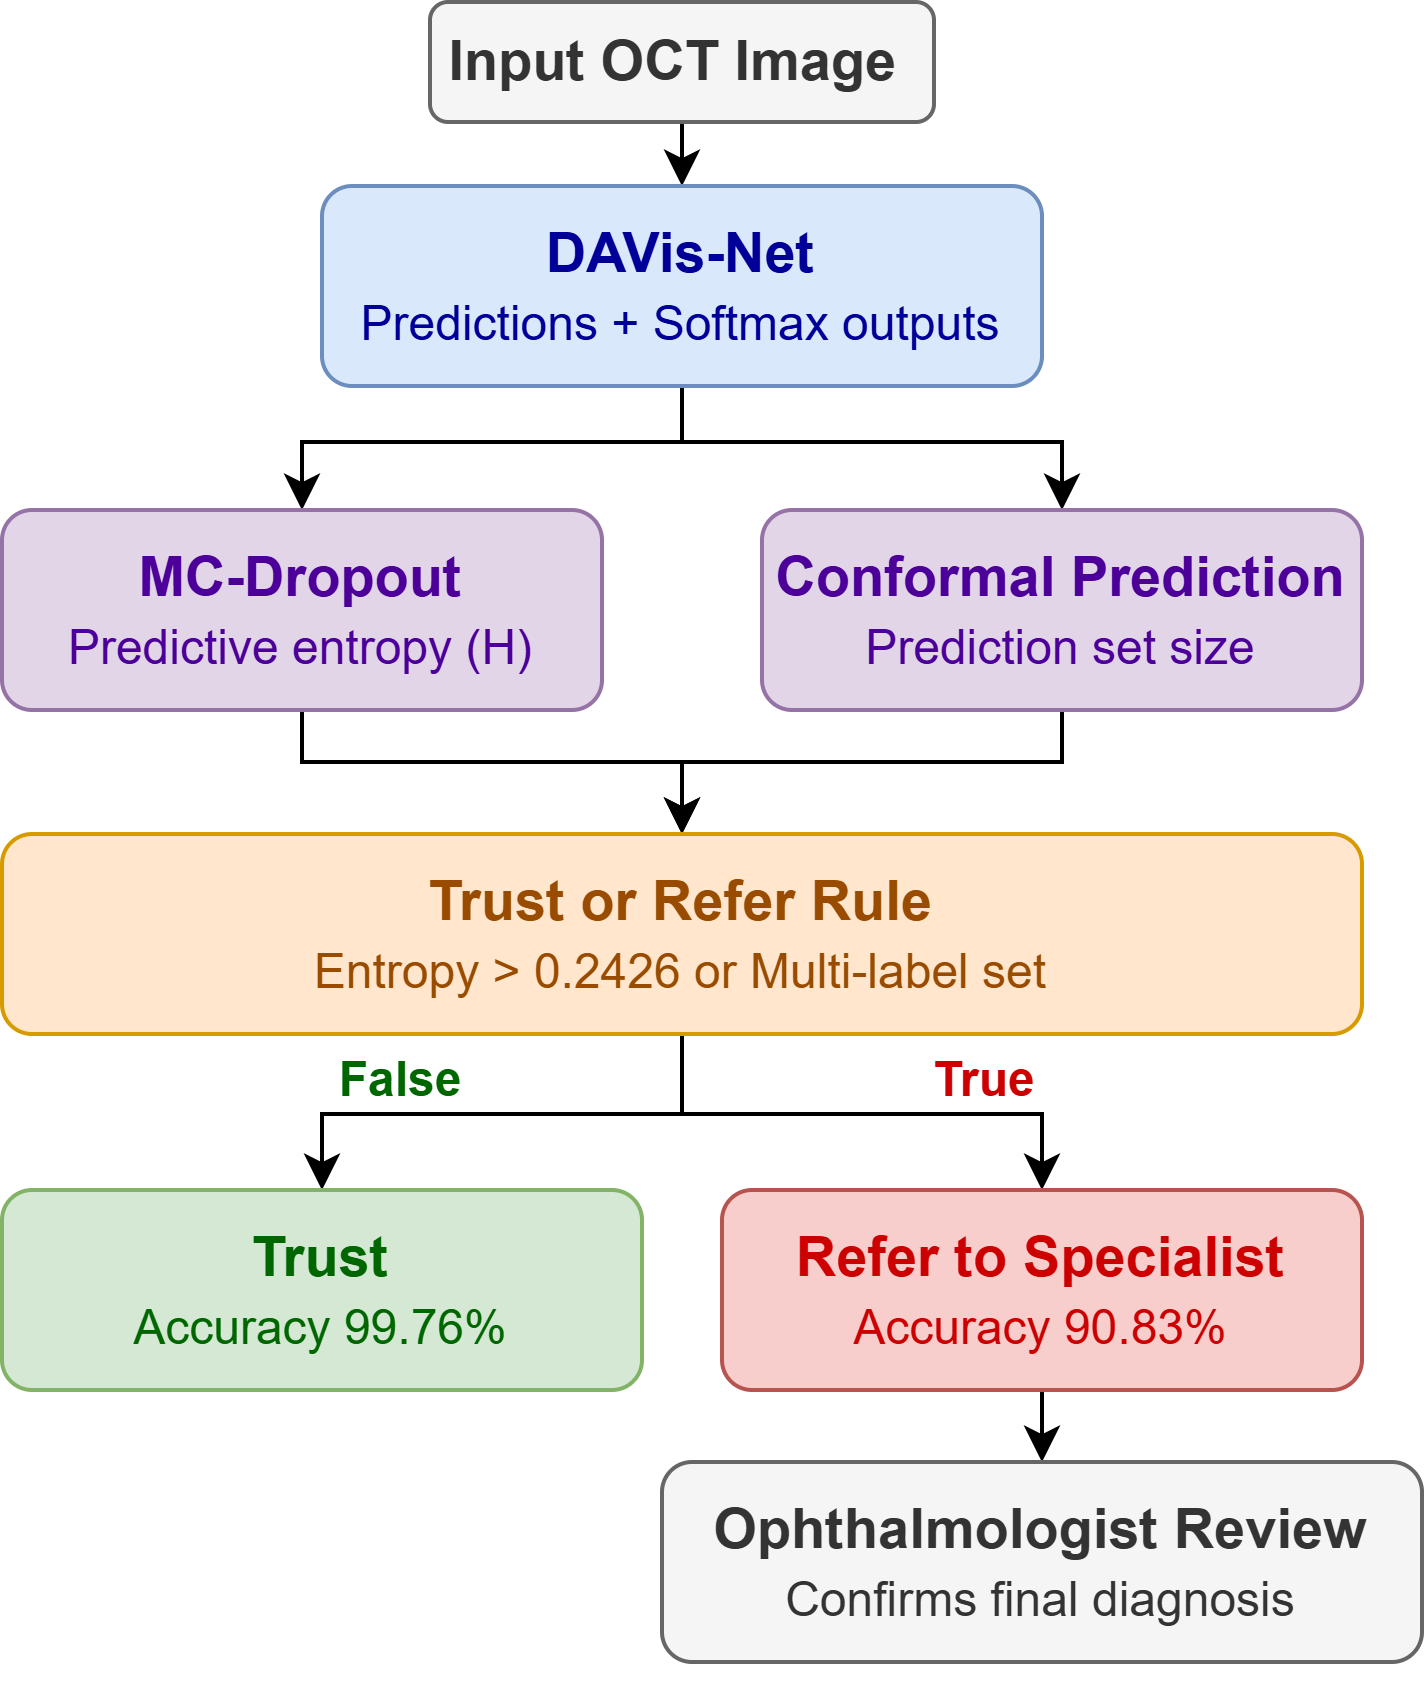

The diagram above was exported from draw.io. Its source (the exported page's mxGraphModel, read from the mxfile embedded in the PNG):
<mxGraphModel dx="774" dy="510" grid="1" gridSize="10" guides="1" tooltips="1" connect="1" arrows="1" fold="1" page="1" pageScale="1" pageWidth="1169" pageHeight="827" math="0" shadow="0">
  <root>
    <mxCell id="0" />
    <mxCell id="1" parent="0" />
    <mxCell id="6fx7VIr-kF9Uxoq-D6wT-25" edge="1" parent="1" source="6fx7VIr-kF9Uxoq-D6wT-2" style="edgeStyle=orthogonalEdgeStyle;rounded=0;orthogonalLoop=1;jettySize=auto;html=1;exitX=0.5;exitY=1;exitDx=0;exitDy=0;entryX=0.5;entryY=0;entryDx=0;entryDy=0;" target="6fx7VIr-kF9Uxoq-D6wT-3">
      <mxGeometry relative="1" as="geometry" />
    </mxCell>
    <mxCell id="6fx7VIr-kF9Uxoq-D6wT-2" parent="1" style="rounded=1;whiteSpace=wrap;html=1;fontStyle=1;fontSize=14;fillColor=#f5f5f5;fontColor=#333333;strokeColor=#666666;" value="Input OCT Image&amp;nbsp;" vertex="1">
      <mxGeometry height="30" width="126" x="271" y="90" as="geometry" />
    </mxCell>
    <mxCell id="QSd0gIOHJY71kSsxAXbJ-5" edge="1" parent="1" source="6fx7VIr-kF9Uxoq-D6wT-3" style="edgeStyle=orthogonalEdgeStyle;rounded=0;orthogonalLoop=1;jettySize=auto;html=1;exitX=0.5;exitY=1;exitDx=0;exitDy=0;entryX=0.5;entryY=0;entryDx=0;entryDy=0;" target="6fx7VIr-kF9Uxoq-D6wT-4">
      <mxGeometry relative="1" as="geometry">
        <Array as="points">
          <mxPoint x="334" y="200" />
          <mxPoint x="239" y="200" />
        </Array>
      </mxGeometry>
    </mxCell>
    <mxCell id="QSd0gIOHJY71kSsxAXbJ-6" edge="1" parent="1" source="6fx7VIr-kF9Uxoq-D6wT-3" style="edgeStyle=orthogonalEdgeStyle;rounded=0;orthogonalLoop=1;jettySize=auto;html=1;exitX=0.5;exitY=1;exitDx=0;exitDy=0;entryX=0.5;entryY=0;entryDx=0;entryDy=0;" target="6fx7VIr-kF9Uxoq-D6wT-5">
      <mxGeometry relative="1" as="geometry">
        <Array as="points">
          <mxPoint x="334" y="200" />
          <mxPoint x="429" y="200" />
        </Array>
      </mxGeometry>
    </mxCell>
    <mxCell id="6fx7VIr-kF9Uxoq-D6wT-3" parent="1" style="rounded=1;whiteSpace=wrap;html=1;fontStyle=1;fontSize=14;fillColor=#dae8fc;strokeColor=#6c8ebf;fontColor=#000099;" value="DAVis-Net&lt;div&gt;&lt;font size=&quot;1&quot;&gt;&lt;span style=&quot;font-weight: normal;&quot;&gt;Predictions + Softmax outputs&lt;/span&gt;&lt;/font&gt;&lt;/div&gt;" vertex="1">
      <mxGeometry height="50" width="180" x="244" y="136" as="geometry" />
    </mxCell>
    <mxCell id="QSd0gIOHJY71kSsxAXbJ-7" edge="1" parent="1" source="6fx7VIr-kF9Uxoq-D6wT-4" style="edgeStyle=orthogonalEdgeStyle;rounded=0;orthogonalLoop=1;jettySize=auto;html=1;exitX=0.5;exitY=1;exitDx=0;exitDy=0;entryX=0.5;entryY=0;entryDx=0;entryDy=0;" target="6fx7VIr-kF9Uxoq-D6wT-6">
      <mxGeometry relative="1" as="geometry">
        <Array as="points">
          <mxPoint x="239" y="280" />
          <mxPoint x="334" y="280" />
        </Array>
      </mxGeometry>
    </mxCell>
    <mxCell id="6fx7VIr-kF9Uxoq-D6wT-4" parent="1" style="rounded=1;whiteSpace=wrap;html=1;fontStyle=1;fontSize=14;fillColor=#e1d5e7;strokeColor=#9673a6;fontColor=#4C0099;" value="MC-Dropout&lt;div&gt;&lt;font size=&quot;1&quot;&gt;&lt;span style=&quot;font-weight: normal;&quot;&gt;Predictive entropy (H)&lt;/span&gt;&lt;/font&gt;&lt;/div&gt;" vertex="1">
      <mxGeometry height="50" width="150" x="164" y="217" as="geometry" />
    </mxCell>
    <mxCell id="QSd0gIOHJY71kSsxAXbJ-8" edge="1" parent="1" source="6fx7VIr-kF9Uxoq-D6wT-5" style="edgeStyle=orthogonalEdgeStyle;rounded=0;orthogonalLoop=1;jettySize=auto;html=1;exitX=0.5;exitY=1;exitDx=0;exitDy=0;entryX=0.5;entryY=0;entryDx=0;entryDy=0;" target="6fx7VIr-kF9Uxoq-D6wT-6">
      <mxGeometry relative="1" as="geometry">
        <Array as="points">
          <mxPoint x="429" y="280" />
          <mxPoint x="334" y="280" />
        </Array>
      </mxGeometry>
    </mxCell>
    <mxCell id="6fx7VIr-kF9Uxoq-D6wT-5" parent="1" style="rounded=1;whiteSpace=wrap;html=1;fontStyle=1;fontSize=14;fillColor=#e1d5e7;strokeColor=#9673a6;fontColor=#4C0099;" value="Conformal Prediction&lt;div&gt;&lt;font size=&quot;1&quot;&gt;&lt;span style=&quot;font-weight: normal;&quot;&gt;Prediction set size&lt;/span&gt;&lt;/font&gt;&lt;/div&gt;" vertex="1">
      <mxGeometry height="50" width="150" x="354" y="217" as="geometry" />
    </mxCell>
    <mxCell id="QSd0gIOHJY71kSsxAXbJ-9" edge="1" parent="1" source="6fx7VIr-kF9Uxoq-D6wT-6" style="edgeStyle=orthogonalEdgeStyle;rounded=0;orthogonalLoop=1;jettySize=auto;html=1;exitX=0.5;exitY=1;exitDx=0;exitDy=0;entryX=0.5;entryY=0;entryDx=0;entryDy=0;" target="6fx7VIr-kF9Uxoq-D6wT-13">
      <mxGeometry relative="1" as="geometry" />
    </mxCell>
    <mxCell id="QSd0gIOHJY71kSsxAXbJ-10" edge="1" parent="1" source="6fx7VIr-kF9Uxoq-D6wT-6" style="edgeStyle=orthogonalEdgeStyle;rounded=0;orthogonalLoop=1;jettySize=auto;html=1;exitX=0.5;exitY=1;exitDx=0;exitDy=0;entryX=0.5;entryY=0;entryDx=0;entryDy=0;" target="6fx7VIr-kF9Uxoq-D6wT-14">
      <mxGeometry relative="1" as="geometry" />
    </mxCell>
    <mxCell id="6fx7VIr-kF9Uxoq-D6wT-6" parent="1" style="rounded=1;whiteSpace=wrap;html=1;fontStyle=1;fontSize=14;fillColor=#ffe6cc;strokeColor=#d79b00;fontColor=#994C00;" value="Trust or Refer Rule&lt;div&gt;&lt;font size=&quot;1&quot;&gt;&lt;span style=&quot;font-weight: normal;&quot;&gt;Entropy &amp;gt; 0.2426 or Multi-label set&lt;/span&gt;&lt;/font&gt;&lt;/div&gt;" vertex="1">
      <mxGeometry height="50" width="340" x="164" y="298" as="geometry" />
    </mxCell>
    <mxCell id="6fx7VIr-kF9Uxoq-D6wT-13" parent="1" style="rounded=1;whiteSpace=wrap;html=1;fontStyle=1;fontSize=14;fillColor=#d5e8d4;strokeColor=#82b366;fontColor=#006600;" value="Trust&lt;div&gt;&lt;span style=&quot;font-weight: normal;&quot;&gt;&lt;font style=&quot;font-size: 12px;&quot;&gt;Accuracy 99.76%&lt;/font&gt;&lt;/span&gt;&lt;/div&gt;" vertex="1">
      <mxGeometry height="50" width="160" x="164" y="387" as="geometry" />
    </mxCell>
    <mxCell id="QSd0gIOHJY71kSsxAXbJ-12" edge="1" parent="1" source="6fx7VIr-kF9Uxoq-D6wT-14" style="edgeStyle=orthogonalEdgeStyle;rounded=0;orthogonalLoop=1;jettySize=auto;html=1;exitX=0.5;exitY=1;exitDx=0;exitDy=0;entryX=0.5;entryY=0;entryDx=0;entryDy=0;" target="6fx7VIr-kF9Uxoq-D6wT-21">
      <mxGeometry relative="1" as="geometry" />
    </mxCell>
    <mxCell id="6fx7VIr-kF9Uxoq-D6wT-14" parent="1" style="rounded=1;whiteSpace=wrap;html=1;fontStyle=1;fontSize=14;fillColor=#f8cecc;strokeColor=#b85450;fontColor=#CC0000;" value="Refer to Specialist&lt;div&gt;&lt;span style=&quot;font-weight: normal;&quot;&gt;&lt;font style=&quot;font-size: 12px;&quot;&gt;Accuracy 90.83%&lt;/font&gt;&lt;/span&gt;&lt;/div&gt;" vertex="1">
      <mxGeometry height="50" width="160" x="344" y="387" as="geometry" />
    </mxCell>
    <mxCell id="6fx7VIr-kF9Uxoq-D6wT-19" parent="1" style="text;html=1;whiteSpace=wrap;strokeColor=none;fillColor=none;align=center;verticalAlign=middle;rounded=0;fontColor=#006600;" value="&lt;b&gt;False&lt;/b&gt;" vertex="1">
      <mxGeometry height="20" width="40" x="244" y="350" as="geometry" />
    </mxCell>
    <mxCell id="6fx7VIr-kF9Uxoq-D6wT-20" parent="1" style="text;html=1;whiteSpace=wrap;strokeColor=none;fillColor=none;align=center;verticalAlign=middle;rounded=0;fontColor=#CC0000;" value="&lt;b&gt;True&lt;/b&gt;" vertex="1">
      <mxGeometry height="15" width="30" x="395" y="352.5" as="geometry" />
    </mxCell>
    <mxCell id="6fx7VIr-kF9Uxoq-D6wT-21" parent="1" style="rounded=1;whiteSpace=wrap;html=1;fontStyle=1;fontSize=14;fillColor=#f5f5f5;strokeColor=#666666;fontColor=#333333;" value="Ophthalmologist Review&lt;div&gt;&lt;span style=&quot;font-weight: normal;&quot;&gt;&lt;font style=&quot;font-size: 12px;&quot;&gt;Confirms final diagnosis&lt;/font&gt;&lt;/span&gt;&lt;/div&gt;" vertex="1">
      <mxGeometry height="50" width="190" x="329" y="455" as="geometry" />
    </mxCell>
    <mxCell id="QSd0gIOHJY71kSsxAXbJ-1" edge="1" parent="1" source="6fx7VIr-kF9Uxoq-D6wT-21" style="edgeStyle=orthogonalEdgeStyle;rounded=0;orthogonalLoop=1;jettySize=auto;html=1;innerLoopWaypoints=1;exitX=0.5;exitY=1;exitDx=0;exitDy=0;" target="6fx7VIr-kF9Uxoq-D6wT-21">
      <mxGeometry relative="1" as="geometry" />
    </mxCell>
  </root>
</mxGraphModel>